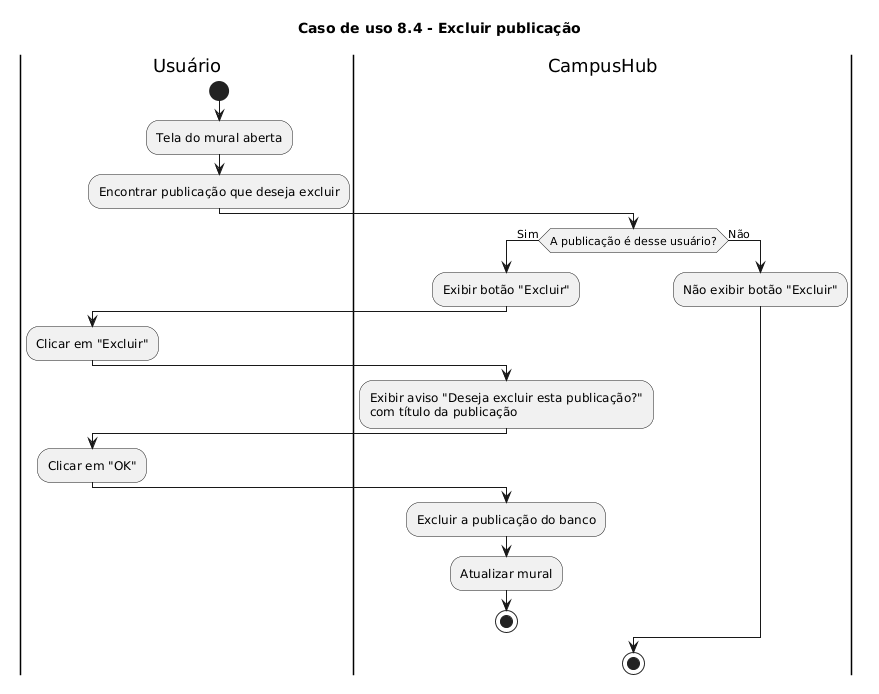

The diagram above was rendered by PlantUML. Its source (embedded in the PNG):
@startuml
title Caso de uso 8.4 - Excluir publicação

|Usuário|
start
:Tela do mural aberta;
:Encontrar publicação que deseja excluir;

|CampusHub|
if (A publicação é desse usuário?) then (Sim)
:Exibir botão "Excluir";

|Usuário|
:Clicar em "Excluir";

|CampusHub|
:Exibir aviso "Deseja excluir esta publicação?"\ncom título da publicação;

|Usuário|
:Clicar em "OK";

|CampusHub|
:Excluir a publicação do banco;
:Atualizar mural;
stop
else(Não)
:Não exibir botão "Excluir";
endif
stop
@enduml